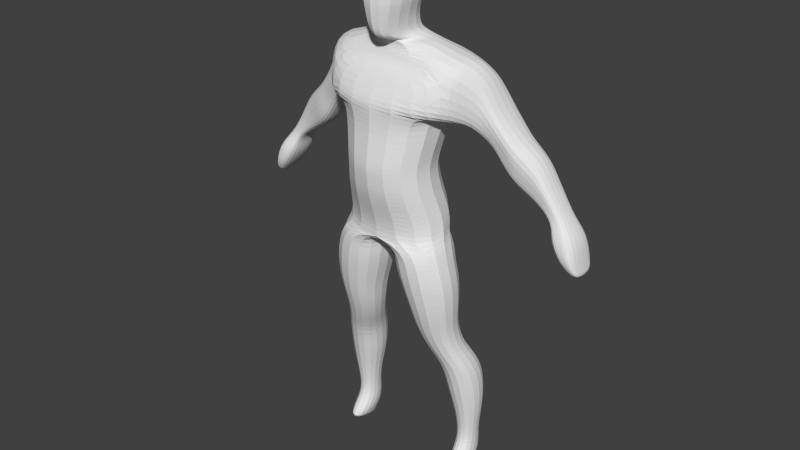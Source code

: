 # Source: player3.blend  (saved by Blender 2.75.0; exported with 4.5.12 LTS)
import bpy
from mathutils import Matrix  # noqa: F401  (used for matrix-valued properties, if any)

bpy.ops.wm.read_factory_settings(use_empty=True)
scene = bpy.context.scene
scene.name = 'Scene'

# ---- collections
col_collection_1 = bpy.data.collections.new('Collection 1'); scene.collection.children.link(col_collection_1)

# ---- materials (node trees are filled in below, after node groups)
mat_material = bpy.data.materials.new('Material')
mat_material.alpha_threshold = 0.0
mat_material.use_transparent_shadow = False
mat_material.roughness = 0.5
mat_material.line_color = (0.0, 0.0, 0.0, 1.0)

# ---- material node trees

# ---- world
world_world = bpy.data.worlds.new('World'); scene.world = world_world
world_world.color = (0.05088, 0.05088, 0.05088)
world_world.use_sun_shadow = False
world_world.sun_shadow_jitter_overblur = 0.0
world_world.cycles.sampling_method = 'MANUAL'
world_world.cycles.sample_map_resolution = 256

# ---- meshes
me_cube = bpy.data.meshes.new('Cube')
me_cube.from_pydata([(0.1703, 0.07173, 0.2467), (0.1703, -0.24, 0.2467), (0.1703, 0.0744, 0.2947), (0.1703, -0.2438, 0.2947), (0.1797, 0.08287, 0.1855), (0.1797, -0.2334, 0.1855), (0.1995, 0.1007, 0.4106), (0.1995, -0.2222, 0.4106), (0.2211, 0.1088, 0.5312), (0.2211, -0.2059, 0.5312), (0.2108, 0.1022, 0.04792), (0.2108, -0.1892, 0.04792), (0.2211, 0.0844, 0.6725), (0.2211, -0.1183, 0.6725), (0.07605, 0.04519, 0.7196), (0.04512, -0.1891, 0.7196), (0.07605, 0.02871, 0.7601), (0.05516, -0.2011, 0.7601), (0.07605, 0.02714, 0.7997), (0.07605, -0.2066, 0.7997), (0.1005, 0.03342, 0.8628), (0.1005, -0.2121, 0.8628), (0.0817, 0.01693, 0.9428), (0.0817, -0.183, 0.9428), (0.03837, -0.05215, 0.9815), (0.03837, -0.125, 0.9815), (0.2183, 0.06403, -0.01707), (0.2183, -0.1892, -0.01707), (0.01976, 0.06403, -0.01707), (0.01976, -0.1892, -0.01707), (0.2428, 0.04362, -0.09337), (0.2428, -0.1862, -0.09337), (0.02259, 0.04362, -0.09337), (0.02259, -0.1862, -0.09337), (0.2588, 0.05226, -0.165), (0.2588, -0.1791, -0.165), (0.03954, 0.05226, -0.165), (0.03954, -0.1791, -0.165), (0.2569, 0.04127, -0.2686), (0.2569, -0.1556, -0.2686), (0.0744, 0.04127, -0.2686), (0.07439, -0.1556, -0.2686), (0.2456, 0.03656, -0.3524), (0.2456, -0.1273, -0.3524), (0.09041, 0.03656, -0.3524), (0.09041, -0.1273, -0.3524), (0.2579, 0.05854, -0.4457), (0.2579, -0.08884, -0.4457), (0.1215, 0.05854, -0.4457), (0.1215, -0.08884, -0.4457), (0.2984, 0.1159, -0.5257), (0.2984, -0.05207, -0.5257), (0.1554, 0.1159, -0.5257), (0.1554, -0.05207, -0.5257), (0.3085, 0.1276, -0.6388), (0.3085, -0.02629, -0.6388), (0.1656, 0.1276, -0.6388), (0.1656, -0.02629, -0.6388), (0.3029, 0.1159, -0.7247), (0.3029, -0.005195, -0.7247), (0.1904, 0.1159, -0.7247), (0.1904, -0.005195, -0.7247), (0.2882, 0.1056, -0.8197), (0.2882, 0.01356, -0.8197), (0.2063, 0.1056, -0.8197), (0.2063, 0.01356, -0.8197), (0.2848, 0.1151, -0.883), (0.2848, 0.008498, -0.883), (0.2074, 0.1151, -0.883), (0.2074, 0.008498, -0.883), (0.2916, 0.1119, -0.9316), (0.2916, -0.03368, -0.9316), (0.2074, 0.1119, -0.9316), (0.2074, -0.03368, -0.9316), (0.2837, 0.1033, -0.9598), (0.2837, -0.05575, -0.9598), (0.2164, 0.1033, -0.9598), (0.2164, -0.05575, -0.9598), (0.2724, 0.08523, -0.9858), (0.2724, 0.01768, -0.9858), (0.2278, 0.08523, -0.9858), (0.2278, 0.01768, -0.9858), (0.212, 0.1121, 0.4805), (0.212, -0.2271, 0.4805), (0.2684, 0.1326, 0.4836), (0.2684, -0.08589, 0.4836), (0.2724, 0.08971, 0.6588), (0.2724, -0.09229, 0.6588), (0.2593, 0.138, 0.4329), (0.2593, -0.02783, 0.4329), (0.3102, 0.1397, 0.4443), (0.3102, -0.03289, 0.4443), (0.3183, 0.1064, 0.6073), (0.3183, -0.04393, 0.6073), (0.3011, 0.134, 0.3937), (0.3011, -0.006142, 0.3937), (0.3511, 0.134, 0.4099), (0.3511, -0.01659, 0.4099), (0.3511, 0.13, 0.5227), (0.3511, -0.04069, 0.5227), (0.342, 0.1372, 0.3592), (0.342, 0.006713, 0.3592), (0.3845, 0.138, 0.3619), (0.3845, 0.006712, 0.3619), (0.4048, 0.1397, 0.4476), (0.4048, -0.03289, 0.4476), (0.3754, 0.134, 0.3112), (0.3754, 0.0002849, 0.3112), (0.424, 0.134, 0.3046), (0.424, 0.0002847, 0.3046), (0.4484, 0.134, 0.4052), (0.4484, -0.01659, 0.4052), (0.4149, 0.13, 0.2539), (0.4149, 0.01555, 0.2539), (0.4758, 0.13, 0.2694), (0.4758, 0.01555, 0.2694), (0.5124, 0.1372, 0.3524), (0.5124, 0.006712, 0.3524), (0.4667, 0.1276, 0.2187), (0.4667, 0.0276, 0.2187), (0.5344, 0.13, 0.2279), (0.5344, 0.0276, 0.2279), (0.5548, 0.13, 0.2634), (0.5548, 0.01555, 0.2634), (0.524, 0.1195, 0.1867), (0.524, 0.0284, 0.1867), (0.5867, 0.1163, 0.1672), (0.5867, 0.0284, 0.1672), (0.6094, 0.1195, 0.1815), (0.6094, 0.0284, 0.1815), (0.5645, 0.1219, 0.1558), (0.5645, 0.0189, 0.1558), (0.6092, 0.13, 0.13), (0.6092, 0.008184, 0.13), (0.6421, 0.1219, 0.1443), (0.6421, 0.01354, 0.1443), (0.5744, 0.13, 0.1116), (0.5744, 0.0008196, 0.1116), (0.6268, 0.13, 0.09523), (0.6268, -0.003198, 0.09523), (0.6644, 0.13, 0.1135), (0.6644, 0.0008196, 0.1135), (0.5889, 0.13, 0.07758), (0.5889, -0.005206, 0.07758), (0.6459, 0.13, 0.05347), (0.6459, -0.005206, 0.05347), (0.6781, 0.13, 0.06856), (0.6781, -0.005206, 0.06856), (0.619, 0.126, 0.03503), (0.619, -0.001859, 0.03503), (0.6671, 0.1206, 0.01654), (0.6671, 0.004837, 0.01654), (0.6851, 0.1206, 0.02612), (0.6851, 0.004837, 0.02612), (0.648, 0.1126, 0.002809), (0.648, 0.01689, 0.002809), (0.6832, 0.09941, -0.01321), (0.6832, 0.031, -0.01321), (0.6918, 0.1126, -0.003625), (0.6918, 0.01689, -0.003625), (0.6712, 0.09941, -0.01595), (0.6712, 0.031, -0.01595), (0.2211, 0.1099, 0.6096), (0.2211, -0.1519, 0.6096), (0.1952, -0.2113, 0.1167), (0.1952, 0.1047, 0.1167), (0.2211, -0.117, 0.6411), (0.2211, 0.09715, 0.6411), (0.1486, 0.06165, 0.696), (0.1486, -0.1216, 0.696), (-0.1703, 0.07173, 0.2467), (-0.1703, -0.24, 0.2467), (-0.1703, 0.0744, 0.2947), (-0.1703, -0.2438, 0.2947), (-0.1797, 0.08287, 0.1855), (-0.1797, -0.2334, 0.1855), (-0.1995, 0.1007, 0.4106), (-0.1995, -0.2222, 0.4106), (-0.2211, 0.1088, 0.5312), (-0.2211, -0.2059, 0.5312), (-0.2108, 0.1022, 0.04792), (-0.2108, -0.1892, 0.04792), (-0.2211, 0.0844, 0.6725), (-0.2211, -0.1183, 0.6725), (-0.07605, 0.04519, 0.7196), (-0.03695, -0.1891, 0.7196), (-0.07605, 0.02871, 0.7601), (-0.05677, -0.2011, 0.7601), (-0.07605, 0.02714, 0.7997), (-0.07605, -0.2066, 0.7997), (-0.1005, 0.03342, 0.8628), (-0.1005, -0.2121, 0.8628), (-0.0817, 0.01693, 0.9428), (-0.0817, -0.183, 0.9428), (-0.03837, -0.05215, 0.9815), (-0.03837, -0.125, 0.9815), (-0.2183, 0.06403, -0.01707), (-0.2183, -0.1892, -0.01707), (-0.01976, 0.06403, -0.01707), (-0.01976, -0.1892, -0.01707), (-0.2428, 0.04362, -0.09337), (-0.2428, -0.1862, -0.09337), (-0.02259, 0.04362, -0.09337), (-0.02259, -0.1862, -0.09337), (-0.2588, 0.05226, -0.165), (-0.2588, -0.1791, -0.165), (-0.03954, 0.05226, -0.165), (-0.03954, -0.1791, -0.165), (-0.2569, 0.04127, -0.2686), (-0.2569, -0.1556, -0.2686), (-0.0744, 0.04127, -0.2686), (-0.07439, -0.1556, -0.2686), (-0.2456, 0.03656, -0.3524), (-0.2456, -0.1273, -0.3524), (-0.09041, 0.03656, -0.3524), (-0.09041, -0.1273, -0.3524), (-0.2579, 0.05854, -0.4457), (-0.2579, -0.08884, -0.4457), (-0.1215, 0.05854, -0.4457), (-0.1215, -0.08884, -0.4457), (-0.2984, 0.1159, -0.5257), (-0.2984, -0.05207, -0.5257), (-0.1554, 0.1159, -0.5257), (-0.1554, -0.05207, -0.5257), (-0.3085, 0.1276, -0.6388), (-0.3085, -0.02629, -0.6388), (-0.1656, 0.1276, -0.6388), (-0.1656, -0.02629, -0.6388), (-0.3029, 0.1159, -0.7247), (-0.3029, -0.005195, -0.7247), (-0.1904, 0.1159, -0.7247), (-0.1904, -0.005195, -0.7247), (-0.2882, 0.1056, -0.8197), (-0.2882, 0.01356, -0.8197), (-0.2063, 0.1056, -0.8197), (-0.2063, 0.01356, -0.8197), (-0.2848, 0.1151, -0.883), (-0.2848, 0.008498, -0.883), (-0.2074, 0.1151, -0.883), (-0.2074, 0.008498, -0.883), (-0.2916, 0.1119, -0.9316), (-0.2916, -0.03368, -0.9316), (-0.2074, 0.1119, -0.9316), (-0.2074, -0.03368, -0.9316), (-0.2837, 0.1033, -0.9598), (-0.2837, -0.05575, -0.9598), (-0.2164, 0.1033, -0.9598), (-0.2164, -0.05575, -0.9598), (-0.2724, 0.08523, -0.9858), (-0.2724, 0.01768, -0.9858), (-0.2278, 0.08523, -0.9858), (-0.2278, 0.01768, -0.9858), (-0.212, 0.1121, 0.4805), (-0.212, -0.2271, 0.4805), (-0.2684, 0.1326, 0.4836), (-0.2684, -0.08589, 0.4836), (-0.2724, 0.08971, 0.6588), (-0.2724, -0.09229, 0.6588), (-0.2593, 0.138, 0.4329), (-0.2593, -0.02783, 0.4329), (-0.3102, 0.1397, 0.4443), (-0.3102, -0.03289, 0.4443), (-0.3183, 0.1064, 0.6073), (-0.3183, -0.04393, 0.6073), (-0.3011, 0.134, 0.3937), (-0.3011, -0.006142, 0.3937), (-0.3511, 0.134, 0.4099), (-0.3511, -0.01659, 0.4099), (-0.3511, 0.13, 0.5227), (-0.3511, -0.04069, 0.5227), (-0.342, 0.1372, 0.3592), (-0.342, 0.006713, 0.3592), (-0.3845, 0.138, 0.3619), (-0.3845, 0.006712, 0.3619), (-0.4048, 0.1397, 0.4476), (-0.4048, -0.03289, 0.4476), (-0.3754, 0.134, 0.3112), (-0.3754, 0.0002849, 0.3112), (-0.424, 0.134, 0.3046), (-0.424, 0.0002847, 0.3046), (-0.4484, 0.134, 0.4052), (-0.4484, -0.01659, 0.4052), (-0.4149, 0.13, 0.2539), (-0.4149, 0.01555, 0.2539), (-0.4758, 0.13, 0.2694), (-0.4758, 0.01555, 0.2694), (-0.5124, 0.1372, 0.3524), (-0.5124, 0.006712, 0.3524), (-0.4667, 0.1276, 0.2187), (-0.4667, 0.0276, 0.2187), (-0.5344, 0.13, 0.2279), (-0.5344, 0.0276, 0.2279), (-0.5548, 0.13, 0.2634), (-0.5548, 0.01555, 0.2634), (-0.524, 0.1195, 0.1867), (-0.524, 0.0284, 0.1867), (-0.5867, 0.1163, 0.1672), (-0.5867, 0.0284, 0.1672), (-0.6094, 0.1195, 0.1815), (-0.6094, 0.0284, 0.1815), (-0.5645, 0.1219, 0.1558), (-0.5645, 0.0189, 0.1558), (-0.6092, 0.13, 0.13), (-0.6092, 0.008184, 0.13), (-0.6421, 0.1219, 0.1443), (-0.6421, 0.01354, 0.1443), (-0.5744, 0.13, 0.1116), (-0.5744, 0.0008196, 0.1116), (-0.6268, 0.13, 0.09523), (-0.6268, -0.003198, 0.09523), (-0.6644, 0.13, 0.1135), (-0.6644, 0.0008196, 0.1135), (-0.5889, 0.13, 0.07758), (-0.5889, -0.005206, 0.07758), (-0.6459, 0.13, 0.05347), (-0.6459, -0.005206, 0.05347), (-0.6781, 0.13, 0.06856), (-0.6781, -0.005206, 0.06856), (-0.619, 0.126, 0.03503), (-0.619, -0.001859, 0.03503), (-0.6671, 0.1206, 0.01654), (-0.6671, 0.004837, 0.01654), (-0.6851, 0.1206, 0.02612), (-0.6851, 0.004837, 0.02612), (-0.648, 0.1126, 0.002809), (-0.648, 0.01689, 0.002809), (-0.6832, 0.09941, -0.01321), (-0.6832, 0.031, -0.01321), (-0.6918, 0.1126, -0.003625), (-0.6918, 0.01689, -0.003625), (-0.6712, 0.09941, -0.01595), (-0.6712, 0.031, -0.01595), (-0.2211, 0.1099, 0.6096), (-0.2211, -0.1519, 0.6096), (-0.1952, -0.2113, 0.1167), (-0.1952, 0.1047, 0.1167), (-0.2211, -0.117, 0.6411), (-0.2211, 0.09715, 0.6411), (-0.1486, 0.06165, 0.696), (-0.1486, -0.1216, 0.696), (0.0569, -0.1414, 0.7078), (0.1123, 0.05342, 0.7078), (-0.05221, -0.1414, 0.7078), (-0.1123, 0.05342, 0.7078), (0.1305, 0.05754, 0.7019), (-0.1305, 0.05754, 0.7019), (0.06615, -0.1271, 0.7019), (-0.06414, -0.1271, 0.7019), (0.1395, 0.0596, 0.699), (-0.1395, 0.0596, 0.699), (0.08278, -0.125, 0.699), (-0.08709, -0.125, 0.699), (0.2221, -0.03639, -0.9728), (0.278, -0.03639, -0.9728), (0.278, 0.09426, -0.9728), (0.2221, 0.09426, -0.9728), (-0.2221, -0.03639, -0.9728), (-0.278, -0.03639, -0.9728), (-0.278, 0.09426, -0.9728), (-0.2221, 0.09426, -0.9728)], [], [(0, 2, 3, 1), (0, 1, 5, 4), (9, 83, 89, 85), (3, 2, 6, 7), (165, 164, 11, 10), (13, 166, 163, 9, 85, 87), (340, 341, 14, 15), (15, 14, 16, 17), (17, 16, 18, 19), (19, 18, 20, 21), (21, 20, 22, 23), (23, 22, 24, 25), (10, 11, 27, 26), (29, 28, 32, 33), (31, 33, 37, 35), (27, 29, 33, 31), (26, 27, 31, 30), (28, 26, 30, 32), (35, 37, 41, 39), (30, 31, 35, 34), (33, 32, 36, 37), (32, 30, 34, 36), (41, 40, 44, 45), (34, 35, 39, 38), (37, 36, 40, 41), (36, 34, 38, 40), (43, 45, 49, 47), (40, 38, 42, 44), (39, 41, 45, 43), (38, 39, 43, 42), (46, 47, 51, 50), (42, 43, 47, 46), (45, 44, 48, 49), (44, 42, 46, 48), (53, 52, 56, 57), (49, 48, 52, 53), (48, 46, 50, 52), (47, 49, 53, 51), (55, 57, 61, 59), (52, 50, 54, 56), (51, 53, 57, 55), (50, 51, 55, 54), (61, 60, 64, 65), (54, 55, 59, 58), (57, 56, 60, 61), (56, 54, 58, 60), (64, 62, 66, 68), (60, 58, 62, 64), (59, 61, 65, 63), (58, 59, 63, 62), (67, 69, 73, 71), (63, 65, 69, 67), (62, 63, 67, 66), (65, 64, 68, 69), (73, 72, 76, 77), (66, 67, 71, 70), (69, 68, 72, 73), (68, 66, 70, 72), (353, 352, 81, 79), (72, 70, 74, 76), (71, 73, 77, 75), (70, 71, 75, 74), (78, 79, 81, 80), (354, 353, 79, 78), (352, 355, 80, 81), (355, 354, 78, 80), (7, 6, 82, 83), (86, 87, 93, 92), (87, 85, 91, 93), (82, 8, 84, 88), (8, 162, 167, 12, 86, 84), (83, 82, 88, 89), (12, 13, 87, 86), (94, 90, 96, 100), (90, 92, 98, 96), (85, 89, 95, 91), (84, 86, 92, 90), (88, 84, 90, 94), (89, 88, 94, 95), (97, 101, 107, 103), (98, 99, 105, 104), (95, 94, 100, 101), (93, 91, 97, 99), (92, 93, 99, 98), (91, 95, 101, 97), (107, 106, 112, 113), (106, 102, 108, 112), (96, 98, 104, 102), (100, 96, 102, 106), (101, 100, 106, 107), (99, 97, 103, 105), (108, 110, 116, 114), (109, 113, 119, 115), (105, 103, 109, 111), (104, 105, 111, 110), (103, 107, 113, 109), (102, 104, 110, 108), (117, 115, 121, 123), (119, 118, 124, 125), (112, 108, 114, 118), (113, 112, 118, 119), (111, 109, 115, 117), (110, 111, 117, 116), (120, 122, 128, 126), (121, 125, 131, 127), (116, 117, 123, 122), (115, 119, 125, 121), (114, 116, 122, 120), (118, 114, 120, 124), (129, 127, 133, 135), (131, 130, 136, 137), (124, 120, 126, 130), (125, 124, 130, 131), (123, 121, 127, 129), (122, 123, 129, 128), (132, 134, 140, 138), (133, 137, 143, 139), (128, 129, 135, 134), (127, 131, 137, 133), (126, 128, 134, 132), (130, 126, 132, 136), (141, 139, 145, 147), (143, 142, 148, 149), (136, 132, 138, 142), (137, 136, 142, 143), (135, 133, 139, 141), (134, 135, 141, 140), (144, 146, 152, 150), (145, 149, 155, 151), (140, 141, 147, 146), (139, 143, 149, 145), (138, 140, 146, 144), (142, 138, 144, 148), (152, 153, 159, 158), (153, 151, 157, 159), (148, 144, 150, 154), (149, 148, 154, 155), (147, 145, 151, 153), (146, 147, 153, 152), (161, 160, 156, 157), (157, 156, 158, 159), (151, 155, 161, 157), (150, 152, 158, 156), (154, 150, 156, 160), (155, 154, 160, 161), (4, 5, 164, 165), (13, 12, 168, 169), (170, 171, 173, 172), (170, 174, 175, 171), (179, 255, 259, 253), (173, 177, 176, 172), (335, 180, 181, 334), (183, 257, 255, 179, 333, 336), (342, 185, 184, 343), (185, 187, 186, 184), (187, 189, 188, 186), (189, 191, 190, 188), (191, 193, 192, 190), (193, 195, 194, 192), (180, 196, 197, 181), (199, 203, 202, 198), (201, 205, 207, 203), (197, 201, 203, 199), (196, 200, 201, 197), (198, 202, 200, 196), (205, 209, 211, 207), (200, 204, 205, 201), (203, 207, 206, 202), (202, 206, 204, 200), (211, 215, 214, 210), (204, 208, 209, 205), (207, 211, 210, 206), (206, 210, 208, 204), (213, 217, 219, 215), (210, 214, 212, 208), (209, 213, 215, 211), (208, 212, 213, 209), (216, 220, 221, 217), (212, 216, 217, 213), (215, 219, 218, 214), (214, 218, 216, 212), (223, 227, 226, 222), (219, 223, 222, 218), (218, 222, 220, 216), (217, 221, 223, 219), (225, 229, 231, 227), (222, 226, 224, 220), (221, 225, 227, 223), (220, 224, 225, 221), (231, 235, 234, 230), (224, 228, 229, 225), (227, 231, 230, 226), (226, 230, 228, 224), (234, 238, 236, 232), (230, 234, 232, 228), (229, 233, 235, 231), (228, 232, 233, 229), (237, 241, 243, 239), (233, 237, 239, 235), (232, 236, 237, 233), (235, 239, 238, 234), (243, 247, 246, 242), (236, 240, 241, 237), (239, 243, 242, 238), (238, 242, 240, 236), (357, 249, 251, 356), (242, 246, 244, 240), (241, 245, 247, 243), (240, 244, 245, 241), (248, 250, 251, 249), (358, 248, 249, 357), (356, 251, 250, 359), (359, 250, 248, 358), (177, 253, 252, 176), (256, 262, 263, 257), (257, 263, 261, 255), (252, 258, 254, 178), (178, 254, 256, 182, 337, 332), (253, 259, 258, 252), (182, 256, 257, 183), (264, 270, 266, 260), (260, 266, 268, 262), (255, 261, 265, 259), (254, 260, 262, 256), (258, 264, 260, 254), (259, 265, 264, 258), (267, 273, 277, 271), (268, 274, 275, 269), (265, 271, 270, 264), (263, 269, 267, 261), (262, 268, 269, 263), (261, 267, 271, 265), (277, 283, 282, 276), (276, 282, 278, 272), (266, 272, 274, 268), (270, 276, 272, 266), (271, 277, 276, 270), (269, 275, 273, 267), (278, 284, 286, 280), (279, 285, 289, 283), (275, 281, 279, 273), (274, 280, 281, 275), (273, 279, 283, 277), (272, 278, 280, 274), (287, 293, 291, 285), (289, 295, 294, 288), (282, 288, 284, 278), (283, 289, 288, 282), (281, 287, 285, 279), (280, 286, 287, 281), (290, 296, 298, 292), (291, 297, 301, 295), (286, 292, 293, 287), (285, 291, 295, 289), (284, 290, 292, 286), (288, 294, 290, 284), (299, 305, 303, 297), (301, 307, 306, 300), (294, 300, 296, 290), (295, 301, 300, 294), (293, 299, 297, 291), (292, 298, 299, 293), (302, 308, 310, 304), (303, 309, 313, 307), (298, 304, 305, 299), (297, 303, 307, 301), (296, 302, 304, 298), (300, 306, 302, 296), (311, 317, 315, 309), (313, 319, 318, 312), (306, 312, 308, 302), (307, 313, 312, 306), (305, 311, 309, 303), (304, 310, 311, 305), (314, 320, 322, 316), (315, 321, 325, 319), (310, 316, 317, 311), (309, 315, 319, 313), (308, 314, 316, 310), (312, 318, 314, 308), (322, 328, 329, 323), (323, 329, 327, 321), (318, 324, 320, 314), (319, 325, 324, 318), (317, 323, 321, 315), (316, 322, 323, 317), (331, 327, 326, 330), (327, 329, 328, 326), (321, 327, 331, 325), (320, 326, 328, 322), (324, 330, 326, 320), (325, 331, 330, 324), (174, 335, 334, 175), (183, 339, 338, 182), (199, 198, 28, 29), (199, 29, 27, 11, 181, 197), (334, 181, 11, 164), (5, 175, 334, 164), (1, 171, 175, 5), (3, 173, 171, 1), (7, 177, 173, 3), (7, 83, 253, 177), (83, 9, 179, 253), (163, 333, 179, 9), (166, 336, 333, 163), (13, 183, 336, 166), (169, 339, 183, 13), (350, 351, 339, 169), (17, 187, 185, 15), (19, 189, 187, 17), (21, 191, 189, 19), (23, 193, 191, 21), (25, 195, 193, 23), (25, 24, 194, 195), (24, 22, 192, 194), (22, 20, 190, 192), (18, 188, 190, 20), (18, 16, 186, 188), (14, 184, 186, 16), (343, 184, 14, 341), (12, 182, 338, 168), (337, 182, 12, 167), (332, 337, 167, 162), (8, 178, 332, 162), (8, 82, 252, 178), (176, 252, 82, 6), (6, 2, 172, 176), (2, 0, 170, 172), (4, 174, 170, 0), (4, 165, 335, 174), (165, 10, 180, 335), (26, 28, 198, 196, 180, 10), (345, 343, 341, 344), (15, 185, 342, 340), (347, 342, 343, 345), (346, 344, 341, 340), (350, 348, 344, 346), (351, 347, 345, 349), (349, 345, 344, 348), (340, 342, 347, 346), (338, 349, 348, 168), (339, 351, 349, 338), (169, 168, 348, 350), (346, 347, 351, 350), (76, 74, 354, 355), (77, 76, 355, 352), (74, 75, 353, 354), (75, 77, 352, 353), (246, 359, 358, 244), (247, 356, 359, 246), (244, 358, 357, 245), (245, 357, 356, 247)])
me_cube.materials.append(mat_material)
me_cube.use_remesh_preserve_volume = False
me_cube.use_remesh_preserve_attributes = False
me_cube.use_mirror_vertex_groups = False
me_cube.update()

# ---- objects
ob_cube = bpy.data.objects.new('Cube', me_cube)

# ---- transforms, parenting, visibility, modifiers, constraints
ob_cube.location = (0.0, 0.0, 0.5)
ob_cube.scale = (0.5, 0.5, 0.5)
ob_cube.lock_rotations_4d = False
ob_cube.empty_display_type = 'ARROWS'
ob_cube.lineart.crease_threshold = 0.0
_m = ob_cube.modifiers.new('Subsurf', 'SUBSURF')
_m.uv_smooth = 'PRESERVE_CORNERS'
_m.quality = 2
_m.show_only_control_edges = False

# ---- collection membership
col_collection_1.objects.link(ob_cube)

# ---- scene / render settings (as saved in the file)
scene.frame_start = 1; scene.frame_end = 250; scene.frame_set(1)
scene.render.engine = 'BLENDER_EEVEE_NEXT'
scene.render.resolution_percentage = 50
scene.render.dither_intensity = 0.0
scene.cycles.use_denoising = False
scene.cycles.samples = 10
scene.cycles.sampling_pattern = 'TABULATED_SOBOL'
scene.cycles.light_sampling_threshold = 0.0
scene.cycles.use_adaptive_sampling = False
scene.cycles.use_light_tree = False
scene.cycles.blur_glossy = 0.0
scene.cycles.pixel_filter_type = 'GAUSSIAN'
scene.cycles.sample_clamp_indirect = 0.0
scene.view_settings.view_transform = 'Standard'
bpy.context.view_layer.update()

# ---- added for rendering (the .blend has no active camera and no usable light): camera, sun
cam_auto = bpy.data.cameras.new('AutoCamera')
cam_auto.lens = 50.0
cam_auto.sensor_width = 36.0
cam_auto.clip_end = 1000.0
ob_auto_camera = bpy.data.objects.new('AutoCamera', cam_auto)
scene.collection.objects.link(ob_auto_camera)
ob_auto_camera.location = (1.12668, -1.37805, 1.40025)
ob_auto_camera.rotation_euler = (1.09748, -7.21219e-08, 0.694738)
scene.camera = ob_auto_camera
light_auto_sun = bpy.data.lights.new('AutoSun', 'SUN')
light_auto_sun.energy = 3.0
light_auto_sun.angle = 0.0523599
ob_auto_sun = bpy.data.objects.new('AutoSun', light_auto_sun)
scene.collection.objects.link(ob_auto_sun)
ob_auto_sun.rotation_euler = (0.872665, 0.174533, 0.523599)
bpy.context.view_layer.update()
